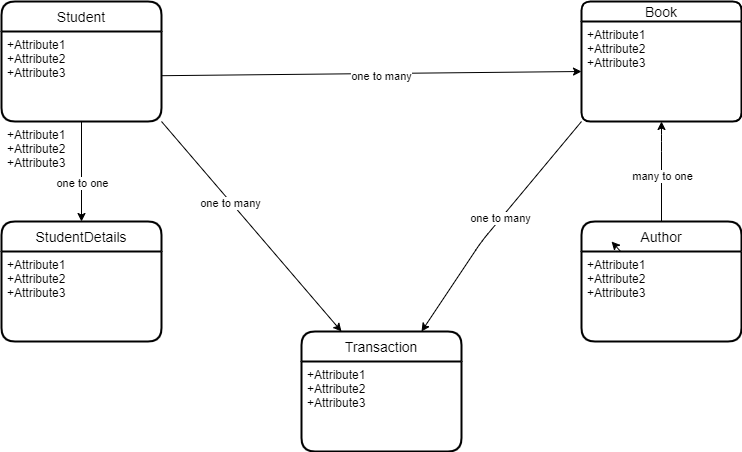

The diagram above was exported from draw.io. Its source (the exported page's mxGraphModel, read from the mxfile embedded in the PNG):
<mxGraphModel dx="992" dy="571" grid="1" gridSize="10" guides="1" tooltips="1" connect="1" arrows="1" fold="1" page="1" pageScale="1" pageWidth="850" pageHeight="1100" math="0" shadow="0" extFonts="Permanent Marker^https://fonts.googleapis.com/css?family=Permanent+Marker">
  <root>
    <mxCell id="0" />
    <mxCell id="1" parent="0" />
    <mxCell id="OTPGn9KjPBOWXrjLJ4Nn-30" value="Student" style="swimlane;childLayout=stackLayout;horizontal=1;startSize=30;horizontalStack=0;rounded=1;fontSize=14;fontStyle=0;strokeWidth=2;resizeParent=0;resizeLast=1;shadow=0;dashed=0;align=center;" vertex="1" parent="1">
      <mxGeometry x="80" y="40" width="160" height="120" as="geometry" />
    </mxCell>
    <mxCell id="OTPGn9KjPBOWXrjLJ4Nn-31" value="+Attribute1&#10;+Attribute2&#10;+Attribute3" style="align=left;strokeColor=none;fillColor=none;spacingLeft=4;fontSize=12;verticalAlign=top;resizable=0;rotatable=0;part=1;" vertex="1" parent="OTPGn9KjPBOWXrjLJ4Nn-30">
      <mxGeometry y="30" width="160" height="90" as="geometry" />
    </mxCell>
    <mxCell id="OTPGn9KjPBOWXrjLJ4Nn-46" value="+Attribute1&#10;+Attribute2&#10;+Attribute3" style="align=left;strokeColor=none;fillColor=none;spacingLeft=4;fontSize=12;verticalAlign=top;resizable=0;rotatable=0;part=1;" vertex="1" parent="OTPGn9KjPBOWXrjLJ4Nn-30">
      <mxGeometry y="120" width="160" as="geometry" />
    </mxCell>
    <mxCell id="OTPGn9KjPBOWXrjLJ4Nn-32" value="Book" style="swimlane;childLayout=stackLayout;horizontal=1;startSize=20;horizontalStack=0;rounded=1;fontSize=14;fontStyle=0;strokeWidth=2;resizeParent=0;resizeLast=1;shadow=0;dashed=0;align=center;" vertex="1" parent="1">
      <mxGeometry x="660" y="40" width="160" height="120" as="geometry" />
    </mxCell>
    <mxCell id="OTPGn9KjPBOWXrjLJ4Nn-33" value="+Attribute1&#10;+Attribute2&#10;+Attribute3" style="align=left;strokeColor=none;fillColor=none;spacingLeft=4;fontSize=12;verticalAlign=top;resizable=0;rotatable=0;part=1;" vertex="1" parent="OTPGn9KjPBOWXrjLJ4Nn-32">
      <mxGeometry y="20" width="160" height="100" as="geometry" />
    </mxCell>
    <mxCell id="OTPGn9KjPBOWXrjLJ4Nn-34" value="Author" style="swimlane;childLayout=stackLayout;horizontal=1;startSize=30;horizontalStack=0;rounded=1;fontSize=14;fontStyle=0;strokeWidth=2;resizeParent=0;resizeLast=1;shadow=0;dashed=0;align=center;" vertex="1" parent="1">
      <mxGeometry x="660" y="260" width="160" height="120" as="geometry" />
    </mxCell>
    <mxCell id="OTPGn9KjPBOWXrjLJ4Nn-60" style="edgeStyle=none;rounded=1;orthogonalLoop=1;jettySize=auto;html=1;entryX=0.188;entryY=0.167;entryDx=0;entryDy=0;entryPerimeter=0;targetPerimeterSpacing=0;strokeWidth=1;" edge="1" parent="OTPGn9KjPBOWXrjLJ4Nn-34" source="OTPGn9KjPBOWXrjLJ4Nn-35" target="OTPGn9KjPBOWXrjLJ4Nn-34">
      <mxGeometry relative="1" as="geometry" />
    </mxCell>
    <mxCell id="OTPGn9KjPBOWXrjLJ4Nn-35" value="+Attribute1&#10;+Attribute2&#10;+Attribute3" style="align=left;strokeColor=none;fillColor=none;spacingLeft=4;fontSize=12;verticalAlign=top;resizable=0;rotatable=0;part=1;" vertex="1" parent="OTPGn9KjPBOWXrjLJ4Nn-34">
      <mxGeometry y="30" width="160" height="90" as="geometry" />
    </mxCell>
    <mxCell id="OTPGn9KjPBOWXrjLJ4Nn-36" value="Transaction" style="swimlane;childLayout=stackLayout;horizontal=1;startSize=30;horizontalStack=0;rounded=1;fontSize=14;fontStyle=0;strokeWidth=2;resizeParent=0;resizeLast=1;shadow=0;dashed=0;align=center;" vertex="1" parent="1">
      <mxGeometry x="380" y="370" width="160" height="120" as="geometry" />
    </mxCell>
    <mxCell id="OTPGn9KjPBOWXrjLJ4Nn-37" value="+Attribute1&#10;+Attribute2&#10;+Attribute3" style="align=left;strokeColor=none;fillColor=none;spacingLeft=4;fontSize=12;verticalAlign=top;resizable=0;rotatable=0;part=1;" vertex="1" parent="OTPGn9KjPBOWXrjLJ4Nn-36">
      <mxGeometry y="30" width="160" height="90" as="geometry" />
    </mxCell>
    <mxCell id="OTPGn9KjPBOWXrjLJ4Nn-38" value="StudentDetails" style="swimlane;childLayout=stackLayout;horizontal=1;startSize=30;horizontalStack=0;rounded=1;fontSize=14;fontStyle=0;strokeWidth=2;resizeParent=0;resizeLast=1;shadow=0;dashed=0;align=center;" vertex="1" parent="1">
      <mxGeometry x="80" y="260" width="160" height="120" as="geometry" />
    </mxCell>
    <mxCell id="OTPGn9KjPBOWXrjLJ4Nn-39" value="+Attribute1&#10;+Attribute2&#10;+Attribute3" style="align=left;strokeColor=none;fillColor=none;spacingLeft=4;fontSize=12;verticalAlign=top;resizable=0;rotatable=0;part=1;" vertex="1" parent="OTPGn9KjPBOWXrjLJ4Nn-38">
      <mxGeometry y="30" width="160" height="90" as="geometry" />
    </mxCell>
    <mxCell id="OTPGn9KjPBOWXrjLJ4Nn-44" style="rounded=1;orthogonalLoop=1;jettySize=auto;html=1;entryX=0;entryY=0.5;entryDx=0;entryDy=0;targetPerimeterSpacing=0;strokeWidth=1;" edge="1" parent="1" source="OTPGn9KjPBOWXrjLJ4Nn-31" target="OTPGn9KjPBOWXrjLJ4Nn-33">
      <mxGeometry relative="1" as="geometry" />
    </mxCell>
    <mxCell id="OTPGn9KjPBOWXrjLJ4Nn-45" value="one to many" style="edgeLabel;html=1;align=center;verticalAlign=middle;resizable=0;points=[];" vertex="1" connectable="0" parent="OTPGn9KjPBOWXrjLJ4Nn-44">
      <mxGeometry x="0.0454" y="-1" relative="1" as="geometry">
        <mxPoint y="1" as="offset" />
      </mxGeometry>
    </mxCell>
    <mxCell id="OTPGn9KjPBOWXrjLJ4Nn-49" style="edgeStyle=none;rounded=1;orthogonalLoop=1;jettySize=auto;html=1;entryX=0.5;entryY=1;entryDx=0;entryDy=0;strokeWidth=1;sourcePerimeterSpacing=0;exitX=0.5;exitY=0;exitDx=0;exitDy=0;" edge="1" parent="1" source="OTPGn9KjPBOWXrjLJ4Nn-34" target="OTPGn9KjPBOWXrjLJ4Nn-33">
      <mxGeometry relative="1" as="geometry">
        <mxPoint x="740" y="250" as="sourcePoint" />
        <Array as="points">
          <mxPoint x="740" y="180" />
        </Array>
      </mxGeometry>
    </mxCell>
    <mxCell id="OTPGn9KjPBOWXrjLJ4Nn-50" value="many to one" style="edgeLabel;html=1;align=center;verticalAlign=middle;resizable=0;points=[];" vertex="1" connectable="0" parent="OTPGn9KjPBOWXrjLJ4Nn-49">
      <mxGeometry x="-0.0866" relative="1" as="geometry">
        <mxPoint as="offset" />
      </mxGeometry>
    </mxCell>
    <mxCell id="OTPGn9KjPBOWXrjLJ4Nn-51" style="edgeStyle=none;rounded=1;orthogonalLoop=1;jettySize=auto;html=1;exitX=0.5;exitY=1;exitDx=0;exitDy=0;targetPerimeterSpacing=0;strokeWidth=1;entryX=0.5;entryY=0;entryDx=0;entryDy=0;" edge="1" parent="1" source="OTPGn9KjPBOWXrjLJ4Nn-31" target="OTPGn9KjPBOWXrjLJ4Nn-38">
      <mxGeometry relative="1" as="geometry">
        <mxPoint x="160" y="210" as="targetPoint" />
      </mxGeometry>
    </mxCell>
    <mxCell id="OTPGn9KjPBOWXrjLJ4Nn-52" value="one to one" style="edgeLabel;html=1;align=center;verticalAlign=middle;resizable=0;points=[];" vertex="1" connectable="0" parent="OTPGn9KjPBOWXrjLJ4Nn-51">
      <mxGeometry x="-0.2232" relative="1" as="geometry">
        <mxPoint y="22" as="offset" />
      </mxGeometry>
    </mxCell>
    <mxCell id="OTPGn9KjPBOWXrjLJ4Nn-53" style="edgeStyle=none;rounded=1;orthogonalLoop=1;jettySize=auto;html=1;exitX=1;exitY=1;exitDx=0;exitDy=0;targetPerimeterSpacing=0;strokeWidth=1;entryX=0.25;entryY=0;entryDx=0;entryDy=0;" edge="1" parent="1" source="OTPGn9KjPBOWXrjLJ4Nn-31" target="OTPGn9KjPBOWXrjLJ4Nn-36">
      <mxGeometry relative="1" as="geometry">
        <mxPoint x="370" y="380" as="targetPoint" />
      </mxGeometry>
    </mxCell>
    <mxCell id="OTPGn9KjPBOWXrjLJ4Nn-56" value="one to many" style="edgeLabel;html=1;align=center;verticalAlign=middle;resizable=0;points=[];" vertex="1" connectable="0" parent="OTPGn9KjPBOWXrjLJ4Nn-53">
      <mxGeometry x="-0.23" y="-2" relative="1" as="geometry">
        <mxPoint x="1" as="offset" />
      </mxGeometry>
    </mxCell>
    <mxCell id="OTPGn9KjPBOWXrjLJ4Nn-57" style="edgeStyle=none;rounded=1;orthogonalLoop=1;jettySize=auto;html=1;exitX=0;exitY=1;exitDx=0;exitDy=0;targetPerimeterSpacing=0;strokeWidth=1;" edge="1" parent="1" source="OTPGn9KjPBOWXrjLJ4Nn-33" target="OTPGn9KjPBOWXrjLJ4Nn-36">
      <mxGeometry relative="1" as="geometry">
        <Array as="points">
          <mxPoint x="560" y="280" />
        </Array>
      </mxGeometry>
    </mxCell>
    <mxCell id="OTPGn9KjPBOWXrjLJ4Nn-58" value="one to many" style="edgeLabel;html=1;align=center;verticalAlign=middle;resizable=0;points=[];" vertex="1" connectable="0" parent="OTPGn9KjPBOWXrjLJ4Nn-57">
      <mxGeometry x="-0.0462" y="-1" relative="1" as="geometry">
        <mxPoint as="offset" />
      </mxGeometry>
    </mxCell>
    <mxCell id="OTPGn9KjPBOWXrjLJ4Nn-59" style="edgeStyle=none;rounded=1;orthogonalLoop=1;jettySize=auto;html=1;exitX=0.5;exitY=0;exitDx=0;exitDy=0;targetPerimeterSpacing=0;strokeWidth=1;" edge="1" parent="1" source="OTPGn9KjPBOWXrjLJ4Nn-36" target="OTPGn9KjPBOWXrjLJ4Nn-36">
      <mxGeometry relative="1" as="geometry" />
    </mxCell>
  </root>
</mxGraphModel>